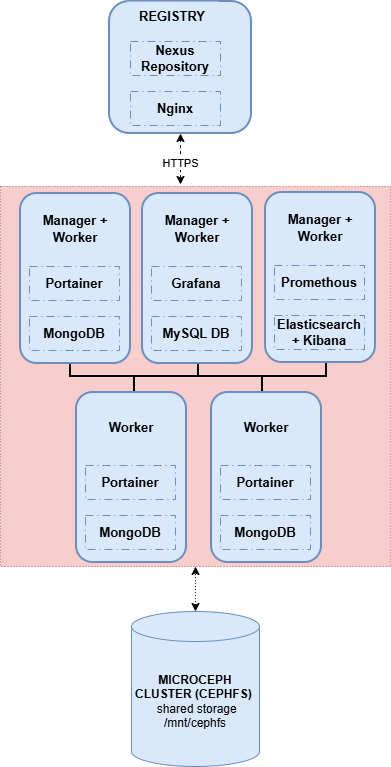

The diagram above was exported from draw.io. Its source (the exported page's mxGraphModel, read from the mxfile embedded in the PNG):
<mxGraphModel dx="1042" dy="626" grid="1" gridSize="10" guides="1" tooltips="1" connect="1" arrows="1" fold="1" page="1" pageScale="1" pageWidth="827" pageHeight="1169" math="0" shadow="0">
  <root>
    <mxCell id="0" />
    <mxCell id="1" parent="0" />
    <mxCell id="3drBZp_M7VNUXuAhCm8E-34" value="" style="rounded=0;whiteSpace=wrap;html=1;dashed=1;dashPattern=1 2;fillColor=#f8cecc;strokeColor=#b85450;" vertex="1" parent="1">
      <mxGeometry x="120" y="195" width="390" height="380" as="geometry" />
    </mxCell>
    <mxCell id="3drBZp_M7VNUXuAhCm8E-32" value="" style="strokeWidth=2;html=1;shape=mxgraph.flowchart.annotation_2;align=left;labelPosition=right;pointerEvents=1;rotation=-90;" vertex="1" parent="1">
      <mxGeometry x="229" y="321" width="50" height="128" as="geometry" />
    </mxCell>
    <mxCell id="3drBZp_M7VNUXuAhCm8E-33" value="" style="strokeWidth=2;html=1;shape=mxgraph.flowchart.annotation_2;align=left;labelPosition=right;pointerEvents=1;rotation=-90;" vertex="1" parent="1">
      <mxGeometry x="357" y="321" width="50" height="128" as="geometry" />
    </mxCell>
    <mxCell id="3drBZp_M7VNUXuAhCm8E-35" value="" style="rounded=1;whiteSpace=wrap;html=1;strokeWidth=2;fillColor=#dae8fc;strokeColor=#6c8ebf;align=center;" vertex="1" parent="1">
      <mxGeometry x="229" y="10" width="142" height="132" as="geometry" />
    </mxCell>
    <mxCell id="3drBZp_M7VNUXuAhCm8E-36" value="&lt;b&gt;&lt;font style=&quot;font-size: 13px;&quot;&gt;Nginx&lt;/font&gt;&lt;/b&gt;" style="rounded=0;whiteSpace=wrap;html=1;dashed=1;dashPattern=8 4 1 4;fillColor=#dae8fc;strokeColor=#6c8ebf;" vertex="1" parent="1">
      <mxGeometry x="250" y="100" width="90" height="34" as="geometry" />
    </mxCell>
    <mxCell id="3drBZp_M7VNUXuAhCm8E-37" value="&lt;font style=&quot;font-size: 13px;&quot;&gt;REGISTRY&lt;/font&gt;" style="text;html=1;whiteSpace=wrap;strokeColor=none;fillColor=#dae8fc;align=center;verticalAlign=middle;rounded=0;fontSize=14;fontStyle=1" vertex="1" parent="1">
      <mxGeometry x="247" y="10" width="90" height="30" as="geometry" />
    </mxCell>
    <mxCell id="3drBZp_M7VNUXuAhCm8E-38" value="&lt;b&gt;&lt;font style=&quot;font-size: 13px;&quot;&gt;Nexus Repository&lt;/font&gt;&lt;/b&gt;" style="rounded=0;whiteSpace=wrap;html=1;dashed=1;dashPattern=8 4 1 4;fillColor=#dae8fc;strokeColor=#6c8ebf;" vertex="1" parent="1">
      <mxGeometry x="250" y="50" width="90" height="34" as="geometry" />
    </mxCell>
    <mxCell id="3drBZp_M7VNUXuAhCm8E-39" value="&lt;span style=&quot;font-weight: 700;&quot;&gt;MICROCEPH CLUSTER (CEPHFS)&amp;nbsp; &amp;nbsp;&lt;/span&gt;shared storage&lt;div&gt;/mnt/cephfs&lt;/div&gt;" style="shape=cylinder3;whiteSpace=wrap;html=1;boundedLbl=1;backgroundOutline=1;size=15;fillColor=#dae8fc;strokeColor=#6c8ebf;" vertex="1" parent="1">
      <mxGeometry x="251" y="620" width="128" height="155" as="geometry" />
    </mxCell>
    <mxCell id="3drBZp_M7VNUXuAhCm8E-1" value="" style="rounded=1;whiteSpace=wrap;html=1;strokeWidth=2;fillColor=#dae8fc;strokeColor=#6c8ebf;align=center;" vertex="1" parent="1">
      <mxGeometry x="140" y="202" width="110" height="170" as="geometry" />
    </mxCell>
    <mxCell id="3drBZp_M7VNUXuAhCm8E-7" value="&lt;b&gt;&lt;font style=&quot;font-size: 13px;&quot;&gt;MongoDB&lt;/font&gt;&lt;/b&gt;" style="rounded=0;whiteSpace=wrap;html=1;dashed=1;dashPattern=8 4 1 4;fillColor=#dae8fc;strokeColor=#6c8ebf;" vertex="1" parent="1">
      <mxGeometry x="149" y="325" width="90" height="34" as="geometry" />
    </mxCell>
    <mxCell id="3drBZp_M7VNUXuAhCm8E-8" value="&lt;font style=&quot;font-size: 13px;&quot;&gt;Manager + Worker&lt;/font&gt;" style="text;html=1;whiteSpace=wrap;strokeColor=none;fillColor=#dae8fc;align=center;verticalAlign=middle;rounded=0;fontSize=14;fontStyle=1" vertex="1" parent="1">
      <mxGeometry x="150" y="222" width="90" height="30" as="geometry" />
    </mxCell>
    <mxCell id="3drBZp_M7VNUXuAhCm8E-14" value="&lt;b&gt;&lt;font style=&quot;font-size: 13px;&quot;&gt;Portainer&lt;/font&gt;&lt;/b&gt;" style="rounded=0;whiteSpace=wrap;html=1;dashed=1;dashPattern=8 4 1 4;fillColor=#dae8fc;strokeColor=#6c8ebf;" vertex="1" parent="1">
      <mxGeometry x="149" y="275" width="90" height="34" as="geometry" />
    </mxCell>
    <mxCell id="3drBZp_M7VNUXuAhCm8E-15" value="" style="rounded=1;whiteSpace=wrap;html=1;strokeWidth=2;fillColor=#dae8fc;strokeColor=#6c8ebf;align=center;" vertex="1" parent="1">
      <mxGeometry x="262" y="202" width="110" height="170" as="geometry" />
    </mxCell>
    <mxCell id="3drBZp_M7VNUXuAhCm8E-16" value="&lt;b&gt;&lt;font style=&quot;font-size: 13px;&quot;&gt;MySQL DB&lt;/font&gt;&lt;/b&gt;" style="rounded=0;whiteSpace=wrap;html=1;dashed=1;dashPattern=8 4 1 4;fillColor=#dae8fc;strokeColor=#6c8ebf;" vertex="1" parent="1">
      <mxGeometry x="271" y="325" width="90" height="34" as="geometry" />
    </mxCell>
    <mxCell id="3drBZp_M7VNUXuAhCm8E-17" value="&lt;font style=&quot;font-size: 13px;&quot;&gt;Manager + Worker&lt;/font&gt;" style="text;html=1;whiteSpace=wrap;strokeColor=none;fillColor=#dae8fc;align=center;verticalAlign=middle;rounded=0;fontSize=14;fontStyle=1" vertex="1" parent="1">
      <mxGeometry x="272" y="222" width="90" height="30" as="geometry" />
    </mxCell>
    <mxCell id="3drBZp_M7VNUXuAhCm8E-18" value="&lt;b&gt;&lt;font style=&quot;font-size: 13px;&quot;&gt;Grafana&lt;/font&gt;&lt;/b&gt;" style="rounded=0;whiteSpace=wrap;html=1;dashed=1;dashPattern=8 4 1 4;fillColor=#dae8fc;strokeColor=#6c8ebf;" vertex="1" parent="1">
      <mxGeometry x="271" y="275" width="90" height="34" as="geometry" />
    </mxCell>
    <mxCell id="3drBZp_M7VNUXuAhCm8E-19" value="" style="rounded=1;whiteSpace=wrap;html=1;strokeWidth=2;fillColor=#dae8fc;strokeColor=#6c8ebf;align=center;" vertex="1" parent="1">
      <mxGeometry x="385" y="201" width="110" height="170" as="geometry" />
    </mxCell>
    <mxCell id="3drBZp_M7VNUXuAhCm8E-20" value="&lt;b&gt;&lt;font style=&quot;font-size: 13px;&quot;&gt;Elasticsearch + Kibana&lt;/font&gt;&lt;/b&gt;" style="rounded=0;whiteSpace=wrap;html=1;dashed=1;dashPattern=8 4 1 4;fillColor=#dae8fc;strokeColor=#6c8ebf;" vertex="1" parent="1">
      <mxGeometry x="394" y="324" width="90" height="34" as="geometry" />
    </mxCell>
    <mxCell id="3drBZp_M7VNUXuAhCm8E-21" value="&lt;font style=&quot;font-size: 13px;&quot;&gt;Manager + Worker&lt;/font&gt;" style="text;html=1;whiteSpace=wrap;strokeColor=none;fillColor=#dae8fc;align=center;verticalAlign=middle;rounded=0;fontSize=14;fontStyle=1" vertex="1" parent="1">
      <mxGeometry x="395" y="221" width="90" height="30" as="geometry" />
    </mxCell>
    <mxCell id="3drBZp_M7VNUXuAhCm8E-22" value="&lt;b&gt;&lt;font style=&quot;font-size: 13px;&quot;&gt;Promethous&lt;/font&gt;&lt;/b&gt;" style="rounded=0;whiteSpace=wrap;html=1;dashed=1;dashPattern=8 4 1 4;fillColor=#dae8fc;strokeColor=#6c8ebf;" vertex="1" parent="1">
      <mxGeometry x="394" y="274" width="90" height="34" as="geometry" />
    </mxCell>
    <mxCell id="3drBZp_M7VNUXuAhCm8E-23" value="" style="rounded=1;whiteSpace=wrap;html=1;strokeWidth=2;fillColor=#dae8fc;strokeColor=#6c8ebf;align=center;" vertex="1" parent="1">
      <mxGeometry x="196" y="401" width="110" height="170" as="geometry" />
    </mxCell>
    <mxCell id="3drBZp_M7VNUXuAhCm8E-24" value="&lt;b&gt;&lt;font style=&quot;font-size: 13px;&quot;&gt;MongoDB&lt;/font&gt;&lt;/b&gt;" style="rounded=0;whiteSpace=wrap;html=1;dashed=1;dashPattern=8 4 1 4;fillColor=#dae8fc;strokeColor=#6c8ebf;" vertex="1" parent="1">
      <mxGeometry x="205" y="524" width="90" height="34" as="geometry" />
    </mxCell>
    <mxCell id="3drBZp_M7VNUXuAhCm8E-25" value="&lt;font style=&quot;font-size: 13px;&quot;&gt;Worker&lt;/font&gt;" style="text;html=1;whiteSpace=wrap;strokeColor=none;fillColor=#dae8fc;align=center;verticalAlign=middle;rounded=0;fontSize=14;fontStyle=1" vertex="1" parent="1">
      <mxGeometry x="206" y="421" width="90" height="30" as="geometry" />
    </mxCell>
    <mxCell id="3drBZp_M7VNUXuAhCm8E-26" value="&lt;b&gt;&lt;font style=&quot;font-size: 13px;&quot;&gt;Portainer&lt;/font&gt;&lt;/b&gt;" style="rounded=0;whiteSpace=wrap;html=1;dashed=1;dashPattern=8 4 1 4;fillColor=#dae8fc;strokeColor=#6c8ebf;" vertex="1" parent="1">
      <mxGeometry x="205" y="474" width="90" height="34" as="geometry" />
    </mxCell>
    <mxCell id="3drBZp_M7VNUXuAhCm8E-27" value="" style="rounded=1;whiteSpace=wrap;html=1;strokeWidth=2;fillColor=#dae8fc;strokeColor=#6c8ebf;align=center;" vertex="1" parent="1">
      <mxGeometry x="331" y="401" width="110" height="170" as="geometry" />
    </mxCell>
    <mxCell id="3drBZp_M7VNUXuAhCm8E-28" value="&lt;b&gt;&lt;font style=&quot;font-size: 13px;&quot;&gt;MongoDB&lt;/font&gt;&lt;/b&gt;" style="rounded=0;whiteSpace=wrap;html=1;dashed=1;dashPattern=8 4 1 4;fillColor=#dae8fc;strokeColor=#6c8ebf;" vertex="1" parent="1">
      <mxGeometry x="340" y="524" width="90" height="34" as="geometry" />
    </mxCell>
    <mxCell id="3drBZp_M7VNUXuAhCm8E-29" value="&lt;font style=&quot;font-size: 13px;&quot;&gt;Worker&lt;/font&gt;" style="text;html=1;whiteSpace=wrap;strokeColor=none;fillColor=#dae8fc;align=center;verticalAlign=middle;rounded=0;fontSize=14;fontStyle=1" vertex="1" parent="1">
      <mxGeometry x="341" y="421" width="90" height="30" as="geometry" />
    </mxCell>
    <mxCell id="3drBZp_M7VNUXuAhCm8E-30" value="&lt;b&gt;&lt;font style=&quot;font-size: 13px;&quot;&gt;Portainer&lt;/font&gt;&lt;/b&gt;" style="rounded=0;whiteSpace=wrap;html=1;dashed=1;dashPattern=8 4 1 4;fillColor=#dae8fc;strokeColor=#6c8ebf;" vertex="1" parent="1">
      <mxGeometry x="340" y="474" width="90" height="34" as="geometry" />
    </mxCell>
    <mxCell id="3drBZp_M7VNUXuAhCm8E-40" value="" style="endArrow=classic;startArrow=classic;html=1;rounded=0;entryX=0.5;entryY=1;entryDx=0;entryDy=0;dashed=1;" edge="1" parent="1" target="3drBZp_M7VNUXuAhCm8E-35">
      <mxGeometry width="50" height="50" relative="1" as="geometry">
        <mxPoint x="300" y="193" as="sourcePoint" />
        <mxPoint x="520" y="380" as="targetPoint" />
      </mxGeometry>
    </mxCell>
    <mxCell id="3drBZp_M7VNUXuAhCm8E-41" value="HTTPS" style="edgeLabel;html=1;align=center;verticalAlign=middle;resizable=0;points=[];" vertex="1" connectable="0" parent="3drBZp_M7VNUXuAhCm8E-40">
      <mxGeometry x="-0.1216" y="1" relative="1" as="geometry">
        <mxPoint as="offset" />
      </mxGeometry>
    </mxCell>
    <mxCell id="3drBZp_M7VNUXuAhCm8E-44" value="" style="endArrow=classic;startArrow=classic;html=1;rounded=0;entryX=0.5;entryY=1;entryDx=0;entryDy=0;exitX=0.5;exitY=0;exitDx=0;exitDy=0;exitPerimeter=0;dashed=1;dashPattern=1 2;" edge="1" parent="1" source="3drBZp_M7VNUXuAhCm8E-39" target="3drBZp_M7VNUXuAhCm8E-34">
      <mxGeometry width="50" height="50" relative="1" as="geometry">
        <mxPoint x="470" y="710" as="sourcePoint" />
        <mxPoint x="520" y="660" as="targetPoint" />
      </mxGeometry>
    </mxCell>
  </root>
</mxGraphModel>